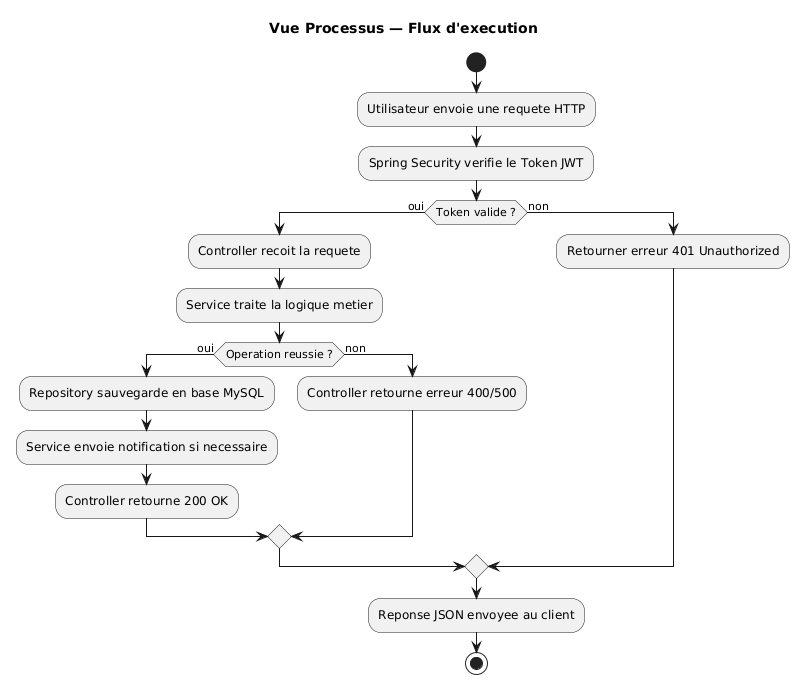

The diagram above was rendered by PlantUML. Its source (embedded in the PNG):
@startuml
title Vue Processus — Flux d'execution

start

:Utilisateur envoie une requete HTTP;
:Spring Security verifie le Token JWT;

if (Token valide ?) then (oui)
  :Controller recoit la requete;
  :Service traite la logique metier;
  if (Operation reussie ?) then (oui)
    :Repository sauvegarde en base MySQL;
    :Service envoie notification si necessaire;
    :Controller retourne 200 OK;
  else (non)
    :Controller retourne erreur 400/500;
  endif
else (non)
  :Retourner erreur 401 Unauthorized;
endif

:Reponse JSON envoyee au client;

stop
@enduml